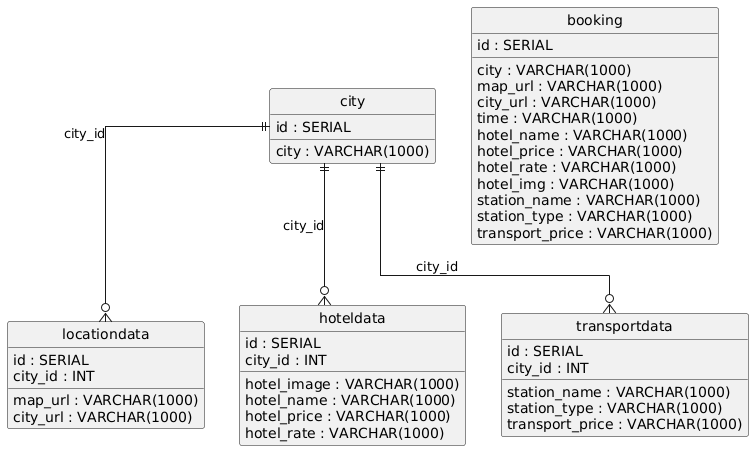

The diagram above was rendered by PlantUML. Its source (embedded in the PNG):
@startuml
hide circle
skinparam linetype ortho

entity "city" as city {
  id : SERIAL
  city : VARCHAR(1000)
}

entity "locationdata" as locationdata {
  id : SERIAL
  city_id : INT
  map_url : VARCHAR(1000)
  city_url : VARCHAR(1000)
}

entity "hoteldata" as hoteldata {
  id : SERIAL
  city_id : INT
  hotel_image : VARCHAR(1000)
  hotel_name : VARCHAR(1000)
  hotel_price : VARCHAR(1000)
  hotel_rate : VARCHAR(1000)
}

entity "transportdata" as transportdata {
  id : SERIAL
  city_id : INT
  station_name : VARCHAR(1000)
  station_type : VARCHAR(1000)
  transport_price : VARCHAR(1000)
}

entity "booking" as booking {
  id : SERIAL
  city : VARCHAR(1000)
  map_url : VARCHAR(1000)
  city_url : VARCHAR(1000)
  time : VARCHAR(1000)
  hotel_name : VARCHAR(1000)
  hotel_price : VARCHAR(1000)
  hotel_rate : VARCHAR(1000)
  hotel_img : VARCHAR(1000)
  station_name : VARCHAR(1000)
  station_type : VARCHAR(1000)
  transport_price : VARCHAR(1000)
}

city ||--o{ locationdata : "city_id"
city ||--o{ hoteldata : "city_id"
city ||--o{ transportdata : "city_id"
@enduml